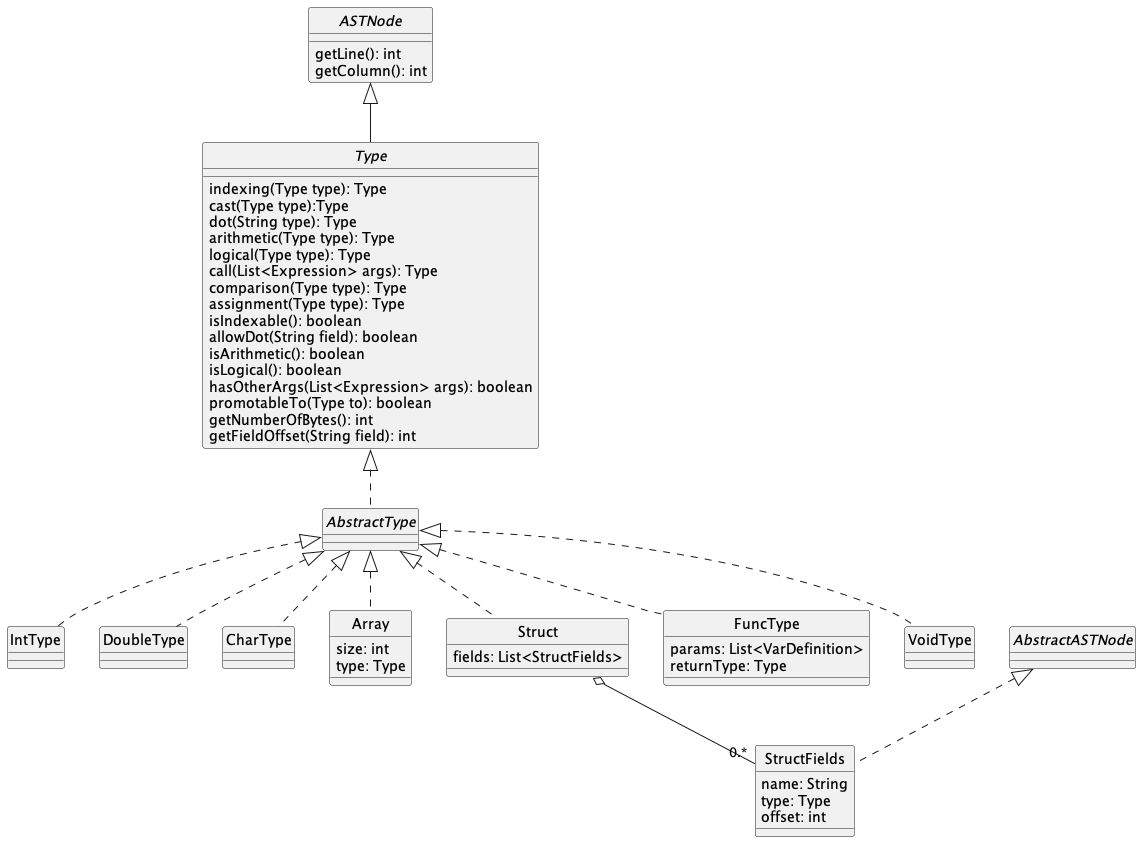

The diagram above was rendered by PlantUML. Its source (embedded in the PNG):
@startuml Types
skinparam style strictuml
skinparam monochrome true

interface ASTNode {
    getLine(): int
    getColumn(): int
}

interface Type  {
    indexing(Type type): Type
    cast(Type type):Type
    dot(String type): Type
    arithmetic(Type type): Type
    logical(Type type): Type
    call(List<Expression> args): Type
    comparison(Type type): Type
    assignment(Type type): Type
    isIndexable(): boolean
    allowDot(String field): boolean
    isArithmetic(): boolean
    isLogical(): boolean
    hasOtherArgs(List<Expression> args): boolean
    promotableTo(Type to): boolean
    getNumberOfBytes(): int
    getFieldOffset(String field): int
}

ASTNode <|-- Type

abstract AbstractType

Type <|.. AbstractType

class IntType

AbstractType <|.. IntType

class DoubleType

AbstractType <|.. DoubleType

class CharType

AbstractType <|.. CharType

class Array {
    size: int
    type: Type
}

AbstractType <|.. Array

class Struct {
    fields: List<StructFields>
}

Struct  o-- "0.*" StructFields

class StructFields implements AbstractASTNode {
    name: String
    type: Type
    offset: int
}

AbstractType <|.. Struct

class FuncType {
    params: List<VarDefinition>
    returnType: Type
}

AbstractType <|.. FuncType

class VoidType {

}

AbstractType <|.. VoidType

@enduml